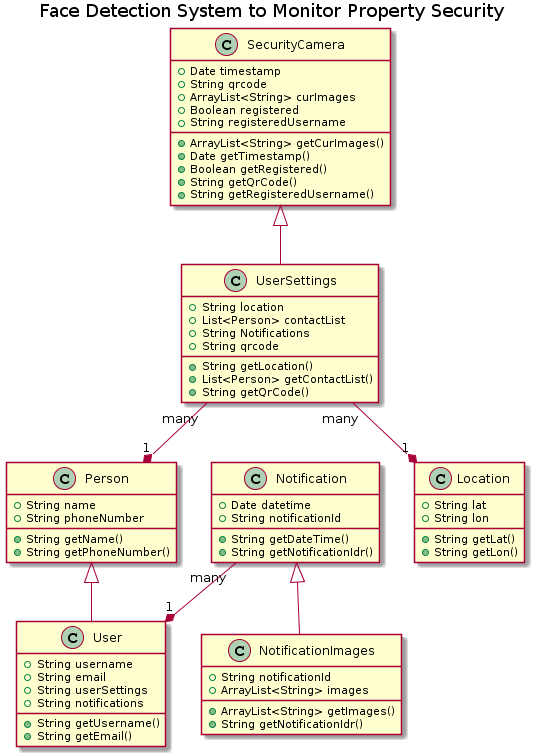

The diagram above was rendered by PlantUML. Its source (embedded in the PNG):
@startuml
title Face Detection System to Monitor Property Security




class Person {
  +String name
  +String phoneNumber
  +String getName()
  +String getPhoneNumber()
}
class User {
  +String username
  +String email
  +String userSettings
  +String notifications
  +String getUsername()
  +String getEmail()
}
class UserSettings {
  +String location
  +List<Person> contactList
  +String Notifications
  +String qrcode
  +String getLocation()
  +List<Person> getContactList()
  +String getQrCode()
}
class Location {
  +String lat
  +String lon
  +String getLat()
  +String getLon()
}
class Notification {
  +Date datetime
  +String notificationId
  +String getDateTime()
  +String getNotificationIdr()
}
class NotificationImages {
  +String notificationId
  +ArrayList<String> images
  +ArrayList<String> getImages()
  +String getNotificationIdr()
}
class SecurityCamera {
  +Date timestamp
  +String qrcode
  +ArrayList<String> curImages
  +Boolean registered
  +String registeredUsername
  +ArrayList<String> getCurImages()
  +Date getTimestamp()
  +Boolean getRegistered()
  +String getQrCode()
  +String getRegisteredUsername()
}

Person <|-down- User
SecurityCamera <|-down- UserSettings

Notification <|-down- NotificationImages
Person "1" *-up- "many" UserSettings
Location "1" *-up- "many" UserSettings
User "1" *-up- "many" Notification
@enduml